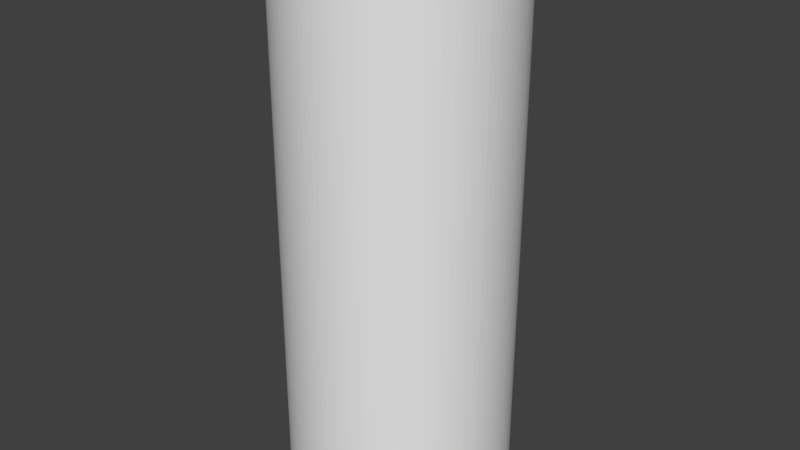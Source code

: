 # Source: Tube.blend  (saved by Blender 2.79.0; exported with 4.5.12 LTS)
import bpy
from mathutils import Matrix  # noqa: F401  (used for matrix-valued properties, if any)

bpy.ops.wm.read_factory_settings(use_empty=True)
scene = bpy.context.scene
scene.name = 'Scene'

# ---- collections
col_collection_1 = bpy.data.collections.new('Collection 1'); scene.collection.children.link(col_collection_1)

# ---- world
world_world = bpy.data.worlds.new('World'); scene.world = world_world
world_world.color = (0.05088, 0.05088, 0.05088)
world_world.use_sun_shadow = False
world_world.sun_shadow_jitter_overblur = 0.0
world_world.cycles.sampling_method = 'MANUAL'

# ---- meshes
me_cylinder = bpy.data.meshes.new('Cylinder')
me_cylinder.from_pydata([(0.0, 1.0, 0.0), (0.0, 1.0, 4.86), (0.1951, 0.9808, 0.0), (0.1951, 0.9808, 4.86), (0.3827, 0.9239, 0.0), (0.3827, 0.9239, 4.86), (0.5556, 0.8315, 0.0), (0.5556, 0.8315, 4.86), (0.7071, 0.7071, 0.0), (0.7071, 0.7071, 4.86), (0.8315, 0.5556, 0.0), (0.8315, 0.5556, 4.86), (0.9239, 0.3827, 0.0), (0.9239, 0.3827, 4.86), (0.9808, 0.1951, 0.0), (0.9808, 0.1951, 4.86), (1.0, 7.55e-08, 0.0), (1.0, 7.55e-08, 4.86), (0.9808, -0.1951, 0.0), (0.9808, -0.1951, 4.86), (0.9239, -0.3827, 0.0), (0.9239, -0.3827, 4.86), (0.8315, -0.5556, 0.0), (0.8315, -0.5556, 4.86), (0.7071, -0.7071, 0.0), (0.7071, -0.7071, 4.86), (0.5556, -0.8315, 0.0), (0.5556, -0.8315, 4.86), (0.3827, -0.9239, 0.0), (0.3827, -0.9239, 4.86), (0.1951, -0.9808, 0.0), (0.1951, -0.9808, 4.86), (-3.258e-07, -1.0, 0.0), (-3.258e-07, -1.0, 4.86), (-0.1951, -0.9808, 0.0), (-0.1951, -0.9808, 4.86), (-0.3827, -0.9239, 0.0), (-0.3827, -0.9239, 4.86), (-0.5556, -0.8315, 0.0), (-0.5556, -0.8315, 4.86), (-0.7071, -0.7071, 0.0), (-0.7071, -0.7071, 4.86), (-0.8315, -0.5556, 0.0), (-0.8315, -0.5556, 4.86), (-0.9239, -0.3827, 0.0), (-0.9239, -0.3827, 4.86), (-0.9808, -0.1951, 0.0), (-0.9808, -0.1951, 4.86), (-1.0, 9.656e-07, 0.0), (-1.0, 9.656e-07, 4.86), (-0.9808, 0.1951, 0.0), (-0.9808, 0.1951, 4.86), (-0.9239, 0.3827, 0.0), (-0.9239, 0.3827, 4.86), (-0.8315, 0.5556, 0.0), (-0.8315, 0.5556, 4.86), (-0.7071, 0.7071, 0.0), (-0.7071, 0.7071, 4.86), (-0.5556, 0.8315, 0.0), (-0.5556, 0.8315, 4.86), (-0.3827, 0.9239, 0.0), (-0.3827, 0.9239, 4.86), (-0.1951, 0.9808, 0.0), (-0.1951, 0.9808, 4.86)], [], [(0, 1, 3, 2), (2, 3, 5, 4), (4, 5, 7, 6), (6, 7, 9, 8), (8, 9, 11, 10), (10, 11, 13, 12), (12, 13, 15, 14), (14, 15, 17, 16), (16, 17, 19, 18), (18, 19, 21, 20), (20, 21, 23, 22), (22, 23, 25, 24), (24, 25, 27, 26), (26, 27, 29, 28), (28, 29, 31, 30), (30, 31, 33, 32), (32, 33, 35, 34), (34, 35, 37, 36), (36, 37, 39, 38), (38, 39, 41, 40), (40, 41, 43, 42), (42, 43, 45, 44), (44, 45, 47, 46), (46, 47, 49, 48), (48, 49, 51, 50), (50, 51, 53, 52), (52, 53, 55, 54), (54, 55, 57, 56), (56, 57, 59, 58), (58, 59, 61, 60), (60, 61, 63, 62), (62, 63, 1, 0)])
me_cylinder.use_remesh_preserve_volume = False
me_cylinder.use_remesh_preserve_attributes = False
me_cylinder.use_mirror_vertex_groups = False
me_cylinder.update()

# ---- objects
ob_cylinder = bpy.data.objects.new('Cylinder', me_cylinder)

# ---- transforms, parenting, visibility, modifiers, constraints
ob_cylinder.location = (0.0, 0.0, 0.0)
ob_cylinder.lineart.crease_threshold = 0.0
_m = ob_cylinder.modifiers.new('Subsurf', 'SUBSURF')
_m.uv_smooth = 'PRESERVE_CORNERS'
_m.quality = 2
_m.levels = 2
_m.show_only_control_edges = False

# ---- collection membership
col_collection_1.objects.link(ob_cylinder)

# ---- scene / render settings (as saved in the file)
scene.frame_start = 1; scene.frame_end = 250; scene.frame_set(1)
scene.render.engine = 'BLENDER_EEVEE_NEXT'
scene.render.resolution_percentage = 50
scene.render.dither_intensity = 0.0
scene.cycles.use_denoising = False
scene.cycles.samples = 128
scene.cycles.sampling_pattern = 'TABULATED_SOBOL'
scene.cycles.use_adaptive_sampling = False
scene.cycles.use_light_tree = False
scene.cycles.blur_glossy = 0.0
scene.cycles.sample_clamp_indirect = 0.0
scene.view_settings.view_transform = 'Standard'
bpy.context.view_layer.update()

# ---- added for rendering (the .blend has no active camera and no usable light): camera, sun
cam_auto = bpy.data.cameras.new('AutoCamera')
cam_auto.lens = 50.0
cam_auto.sensor_width = 36.0
cam_auto.clip_end = 1000.0
ob_auto_camera = bpy.data.objects.new('AutoCamera', cam_auto)
scene.collection.objects.link(ob_auto_camera)
ob_auto_camera.location = (5.20273, -6.24327, 6.59223)
ob_auto_camera.rotation_euler = (1.09748, -7.21219e-08, 0.694738)
scene.camera = ob_auto_camera
light_auto_sun = bpy.data.lights.new('AutoSun', 'SUN')
light_auto_sun.energy = 3.0
light_auto_sun.angle = 0.0523599
ob_auto_sun = bpy.data.objects.new('AutoSun', light_auto_sun)
scene.collection.objects.link(ob_auto_sun)
ob_auto_sun.rotation_euler = (0.872665, 0.174533, 0.523599)
bpy.context.view_layer.update()
